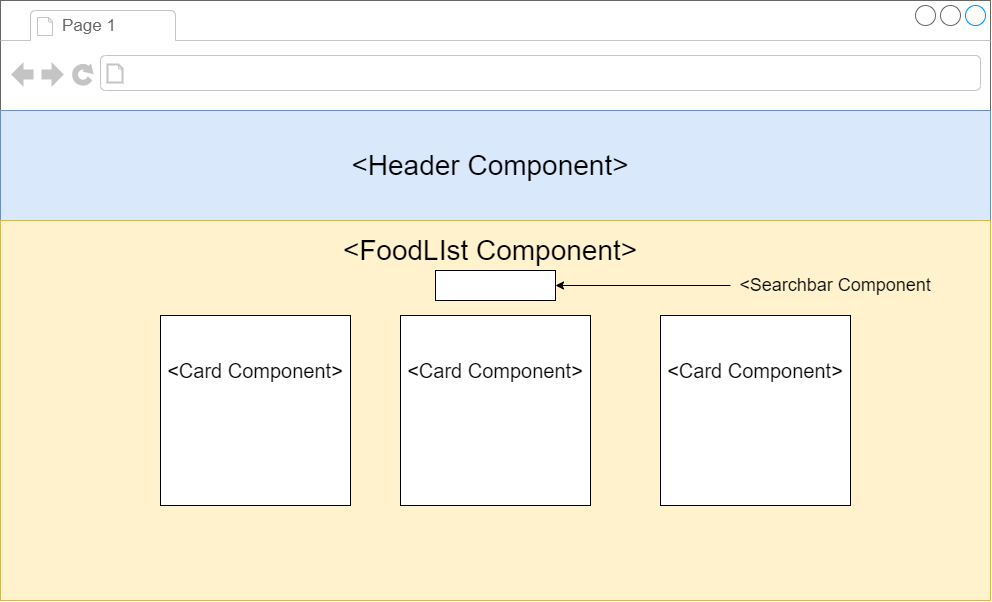

The diagram above was exported from draw.io. Its source (the exported page's mxGraphModel, read from the mxfile embedded in the PNG):
<mxGraphModel dx="1483" dy="827" grid="1" gridSize="10" guides="1" tooltips="1" connect="1" arrows="1" fold="1" page="1" pageScale="1" pageWidth="1100" pageHeight="850" background="none" math="0" shadow="0">
  <root>
    <mxCell id="0" />
    <mxCell id="1" parent="0" />
    <mxCell id="IDB-94CuJR2djBE54bNM-1" value="" style="strokeWidth=1;shadow=0;dashed=0;align=center;html=1;shape=mxgraph.mockup.containers.browserWindow;rSize=0;strokeColor=#666666;strokeColor2=#008cff;strokeColor3=#c4c4c4;mainText=,;recursiveResize=0;" vertex="1" parent="1">
      <mxGeometry x="50" y="610" width="990" height="600" as="geometry" />
    </mxCell>
    <mxCell id="IDB-94CuJR2djBE54bNM-2" value="Page 1" style="strokeWidth=1;shadow=0;dashed=0;align=center;html=1;shape=mxgraph.mockup.containers.anchor;fontSize=17;fontColor=#666666;align=left;" vertex="1" parent="IDB-94CuJR2djBE54bNM-1">
      <mxGeometry x="60" y="12" width="110" height="26" as="geometry" />
    </mxCell>
    <mxCell id="IDB-94CuJR2djBE54bNM-3" value="" style="strokeWidth=1;shadow=0;dashed=0;align=center;html=1;shape=mxgraph.mockup.containers.anchor;rSize=0;fontSize=17;fontColor=#666666;align=left;" vertex="1" parent="IDB-94CuJR2djBE54bNM-1">
      <mxGeometry x="130" y="60" width="250" height="26" as="geometry" />
    </mxCell>
    <mxCell id="IDB-94CuJR2djBE54bNM-6" value="" style="rounded=0;whiteSpace=wrap;html=1;fillColor=#dae8fc;strokeColor=#6c8ebf;" vertex="1" parent="IDB-94CuJR2djBE54bNM-1">
      <mxGeometry y="110" width="990" height="110" as="geometry" />
    </mxCell>
    <mxCell id="IDB-94CuJR2djBE54bNM-7" value="&lt;span style=&quot;font-size: 28px&quot;&gt;&amp;lt;Header Component&amp;gt;&lt;/span&gt;" style="text;html=1;strokeColor=none;fillColor=none;align=center;verticalAlign=middle;whiteSpace=wrap;rounded=0;" vertex="1" parent="IDB-94CuJR2djBE54bNM-1">
      <mxGeometry x="300" y="145" width="380" height="40" as="geometry" />
    </mxCell>
    <mxCell id="IDB-94CuJR2djBE54bNM-10" value="" style="rounded=0;whiteSpace=wrap;html=1;fillColor=#fff2cc;strokeColor=#d6b656;" vertex="1" parent="IDB-94CuJR2djBE54bNM-1">
      <mxGeometry y="220" width="990" height="380" as="geometry" />
    </mxCell>
    <mxCell id="IDB-94CuJR2djBE54bNM-26" value="&lt;font style=&quot;font-size: 28px&quot;&gt;&amp;lt;FoodLIst Component&amp;gt;&lt;/font&gt;" style="text;html=1;strokeColor=none;fillColor=none;align=center;verticalAlign=middle;whiteSpace=wrap;rounded=0;" vertex="1" parent="IDB-94CuJR2djBE54bNM-1">
      <mxGeometry x="245" y="240" width="490" height="20" as="geometry" />
    </mxCell>
    <mxCell id="IDB-94CuJR2djBE54bNM-28" value="&lt;font style=&quot;font-size: 20px&quot;&gt;&amp;lt;Card Component&amp;gt;&lt;/font&gt;" style="text;html=1;strokeColor=none;fillColor=none;align=center;verticalAlign=middle;whiteSpace=wrap;rounded=0;" vertex="1" parent="IDB-94CuJR2djBE54bNM-1">
      <mxGeometry x="150" y="320" width="210" height="80" as="geometry" />
    </mxCell>
    <mxCell id="IDB-94CuJR2djBE54bNM-23" value="" style="whiteSpace=wrap;html=1;aspect=fixed;" vertex="1" parent="IDB-94CuJR2djBE54bNM-1">
      <mxGeometry x="160" y="315" width="190" height="190" as="geometry" />
    </mxCell>
    <mxCell id="IDB-94CuJR2djBE54bNM-24" value="" style="whiteSpace=wrap;html=1;aspect=fixed;" vertex="1" parent="IDB-94CuJR2djBE54bNM-1">
      <mxGeometry x="400" y="315" width="190" height="190" as="geometry" />
    </mxCell>
    <mxCell id="IDB-94CuJR2djBE54bNM-25" value="" style="whiteSpace=wrap;html=1;aspect=fixed;" vertex="1" parent="IDB-94CuJR2djBE54bNM-1">
      <mxGeometry x="660" y="315" width="190" height="190" as="geometry" />
    </mxCell>
    <mxCell id="IDB-94CuJR2djBE54bNM-29" value="&lt;font style=&quot;font-size: 20px&quot;&gt;&amp;lt;Card Component&amp;gt;&lt;/font&gt;" style="text;html=1;strokeColor=none;fillColor=none;align=center;verticalAlign=middle;whiteSpace=wrap;rounded=0;" vertex="1" parent="IDB-94CuJR2djBE54bNM-1">
      <mxGeometry x="390" y="330" width="210" height="80" as="geometry" />
    </mxCell>
    <mxCell id="IDB-94CuJR2djBE54bNM-31" value="&lt;font style=&quot;font-size: 20px&quot;&gt;&amp;lt;Card Component&amp;gt;&lt;/font&gt;" style="text;html=1;strokeColor=none;fillColor=none;align=center;verticalAlign=middle;whiteSpace=wrap;rounded=0;" vertex="1" parent="IDB-94CuJR2djBE54bNM-1">
      <mxGeometry x="150" y="330" width="210" height="80" as="geometry" />
    </mxCell>
    <mxCell id="IDB-94CuJR2djBE54bNM-32" value="" style="rounded=0;whiteSpace=wrap;html=1;" vertex="1" parent="IDB-94CuJR2djBE54bNM-1">
      <mxGeometry x="435" y="270" width="120" height="30" as="geometry" />
    </mxCell>
    <mxCell id="IDB-94CuJR2djBE54bNM-36" style="edgeStyle=orthogonalEdgeStyle;rounded=0;orthogonalLoop=1;jettySize=auto;html=1;entryX=1;entryY=0.5;entryDx=0;entryDy=0;" edge="1" parent="IDB-94CuJR2djBE54bNM-1" source="IDB-94CuJR2djBE54bNM-34" target="IDB-94CuJR2djBE54bNM-32">
      <mxGeometry relative="1" as="geometry" />
    </mxCell>
    <mxCell id="IDB-94CuJR2djBE54bNM-34" value="&lt;font style=&quot;font-size: 18px&quot;&gt;&amp;lt;Searchbar Component&lt;/font&gt;" style="text;html=1;strokeColor=none;fillColor=none;align=center;verticalAlign=middle;whiteSpace=wrap;rounded=0;" vertex="1" parent="IDB-94CuJR2djBE54bNM-1">
      <mxGeometry x="730" y="275" width="210" height="20" as="geometry" />
    </mxCell>
    <mxCell id="IDB-94CuJR2djBE54bNM-30" value="&lt;font style=&quot;font-size: 20px&quot;&gt;&amp;lt;Card Component&amp;gt;&lt;/font&gt;" style="text;html=1;strokeColor=none;fillColor=none;align=center;verticalAlign=middle;whiteSpace=wrap;rounded=0;" vertex="1" parent="IDB-94CuJR2djBE54bNM-1">
      <mxGeometry x="650" y="330" width="210" height="80" as="geometry" />
    </mxCell>
  </root>
</mxGraphModel>